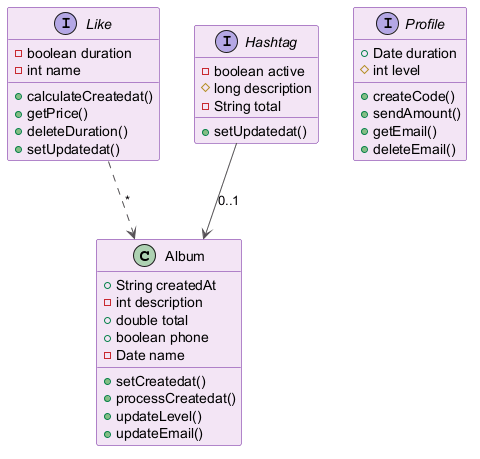

The diagram above was rendered by PlantUML. Its source (embedded in the PNG):
@startuml
skinparam backgroundColor #FFFFFF
skinparam classBackgroundColor #F3E5F5
skinparam classBorderColor #6A1B9A
skinparam ArrowColor #555555
class Album {
  +String createdAt
  -int description
  +double total
  +boolean phone
  -Date name
  +setCreatedat()
  +processCreatedat()
  +updateLevel()
  +updateEmail()
}
interface Like {
  -boolean duration
  -int name
  +calculateCreatedat()
  +getPrice()
  +deleteDuration()
  +setUpdatedat()
}
interface Profile {
  +Date duration
  #int level
  +createCode()
  +sendAmount()
  +getEmail()
  +deleteEmail()
}
interface Hashtag {
  -boolean active
  #long description
  -String total
  +setUpdatedat()
}
Like ..> Album : "*"
Hashtag --> Album : "0..1"
@enduml